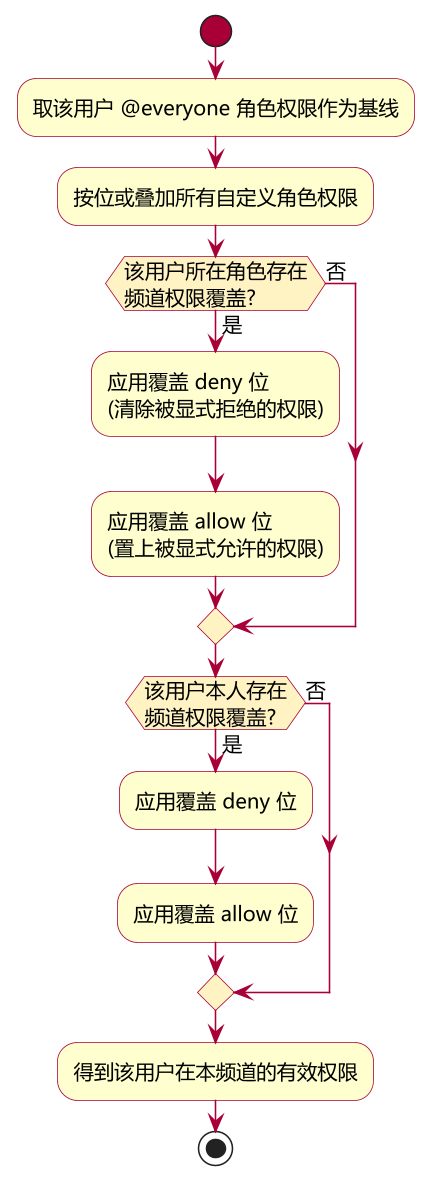

The diagram above was rendered by PlantUML. Its source (embedded in the PNG):
@startuml fig4-3-permission-flow
skinparam backgroundColor #FFFFFF
skinparam defaultFontName "Microsoft YaHei"
skinparam defaultFontSize 13
skinparam shadowing false
skinparam dpi 150
skinparam ArrowColor #A80036
skinparam activity {
  BackgroundColor #FEFECE
  BorderColor #A80036
  FontColor #000000
  DiamondBackgroundColor #FFF3C4
  DiamondBorderColor #A80036
}
skinparam activityStartColor #A80036
skinparam activityEndColor #A80036

start
:取该用户 @everyone 角色权限作为基线;
:按位或叠加所有自定义角色权限;
if (该用户所在角色存在\n频道权限覆盖?) then (是)
  :应用覆盖 deny 位\n(清除被显式拒绝的权限);
  :应用覆盖 allow 位\n(置上被显式允许的权限);
else (否)
endif
if (该用户本人存在\n频道权限覆盖?) then (是)
  :应用覆盖 deny 位;
  :应用覆盖 allow 位;
else (否)
endif
:得到该用户在本频道的有效权限;
stop
@enduml